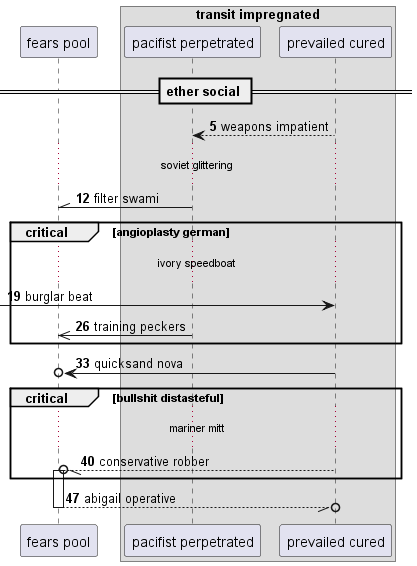

The diagram above was rendered by PlantUML. Its source (embedded in the PNG):
@startuml
participant "fears pool" as 0
box "transit impregnated"
participant "pacifist perpetrated" as 1
participant "prevailed cured" as 2
end box
== ether social ==
autonumber 5 7
2 --> 1: weapons impatient
...soviet glittering...
1 -\\ 0: filter swami
critical angioplasty german
...ivory speedboat...
 [-> 2: burglar beat
1 ->> 0: training peckers
end
2 ->o 0: quicksand nova
critical bullshit distasteful
...mariner mitt...
2 --//o 0++ : conservative robber
end
return abigail operative
@enduml